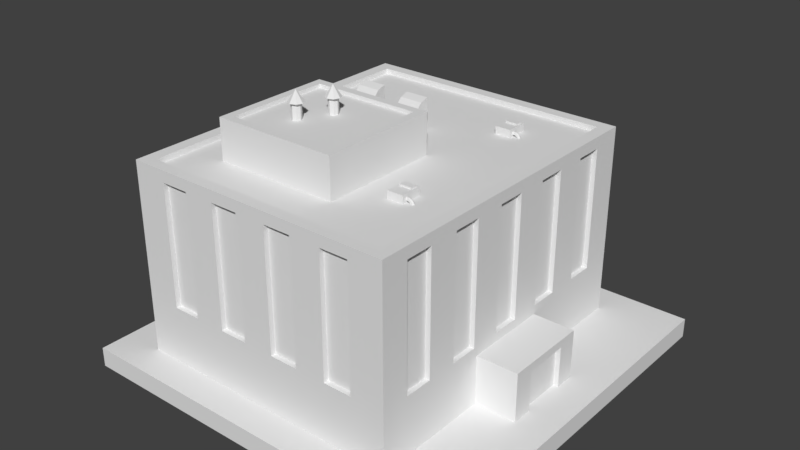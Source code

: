 # Source: Building_Office_MedTech.blend  (saved by Blender 2.78.0; exported with 4.5.12 LTS)
import bpy
from mathutils import Matrix  # noqa: F401  (used for matrix-valued properties, if any)

bpy.ops.wm.read_factory_settings(use_empty=True)
scene = bpy.context.scene
scene.name = 'Scene'

# ---- collections
col_collection_1 = bpy.data.collections.new('Collection 1'); scene.collection.children.link(col_collection_1)

# ---- materials (node trees are filled in below, after node groups)
mat_concrete_01 = bpy.data.materials.new('Concrete_01')
mat_concrete_01.alpha_threshold = 0.0
mat_concrete_01.use_transparent_shadow = False
mat_concrete_01.roughness = 0.5
mat_window_clean = bpy.data.materials.new('Window_Clean')
mat_window_clean.alpha_threshold = 0.0
mat_window_clean.use_transparent_shadow = False
mat_window_clean.roughness = 0.5
mat_marble_03 = bpy.data.materials.new('Marble_03')
mat_marble_03.alpha_threshold = 0.0
mat_marble_03.use_transparent_shadow = False
mat_marble_03.roughness = 0.5
mat_wood_03 = bpy.data.materials.new('Wood_03')
mat_wood_03.alpha_threshold = 0.0
mat_wood_03.use_transparent_shadow = False
mat_wood_03.roughness = 0.5
mat_roof_03 = bpy.data.materials.new('Roof_03')
mat_roof_03.alpha_threshold = 0.0
mat_roof_03.use_transparent_shadow = False
mat_roof_03.roughness = 0.5
mat_grey_03 = bpy.data.materials.new('Grey_03')
mat_grey_03.alpha_threshold = 0.0
mat_grey_03.use_transparent_shadow = False
mat_grey_03.roughness = 0.5
mat_black_02_001 = bpy.data.materials.new('Black_02.001')
mat_black_02_001.alpha_threshold = 0.0
mat_black_02_001.use_transparent_shadow = False
mat_black_02_001.roughness = 0.5
mat_grey_03_001 = bpy.data.materials.new('Grey_03.001')
mat_grey_03_001.alpha_threshold = 0.0
mat_grey_03_001.use_transparent_shadow = False
mat_grey_03_001.roughness = 0.5
mat_black_02_002 = bpy.data.materials.new('Black_02.002')
mat_black_02_002.alpha_threshold = 0.0
mat_black_02_002.use_transparent_shadow = False
mat_black_02_002.roughness = 0.5
mat_grey_03_002 = bpy.data.materials.new('Grey_03.002')
mat_grey_03_002.alpha_threshold = 0.0
mat_grey_03_002.use_transparent_shadow = False
mat_grey_03_002.roughness = 0.5
mat_black_02_003 = bpy.data.materials.new('Black_02.003')
mat_black_02_003.alpha_threshold = 0.0
mat_black_02_003.use_transparent_shadow = False
mat_black_02_003.roughness = 0.5
mat_grey_03_003 = bpy.data.materials.new('Grey_03.003')
mat_grey_03_003.alpha_threshold = 0.0
mat_grey_03_003.use_transparent_shadow = False
mat_grey_03_003.roughness = 0.5
mat_black_02_004 = bpy.data.materials.new('Black_02.004')
mat_black_02_004.alpha_threshold = 0.0
mat_black_02_004.use_transparent_shadow = False
mat_black_02_004.roughness = 0.5
mat_grey_03_004 = bpy.data.materials.new('Grey_03.004')
mat_grey_03_004.alpha_threshold = 0.0
mat_grey_03_004.use_transparent_shadow = False
mat_grey_03_004.roughness = 0.5
mat_black_02_005 = bpy.data.materials.new('Black_02.005')
mat_black_02_005.alpha_threshold = 0.0
mat_black_02_005.use_transparent_shadow = False
mat_black_02_005.roughness = 0.5
mat_grey_03_005 = bpy.data.materials.new('Grey_03.005')
mat_grey_03_005.alpha_threshold = 0.0
mat_grey_03_005.use_transparent_shadow = False
mat_grey_03_005.roughness = 0.5
mat_black_02_006 = bpy.data.materials.new('Black_02.006')
mat_black_02_006.alpha_threshold = 0.0
mat_black_02_006.use_transparent_shadow = False
mat_black_02_006.roughness = 0.5

# ---- material node trees

# ---- world
world_world = bpy.data.worlds.new('World'); scene.world = world_world
world_world.color = (0.05088, 0.05088, 0.05088)
world_world.use_sun_shadow = False
world_world.sun_shadow_jitter_overblur = 0.0
world_world.cycles.sampling_method = 'MANUAL'

# ---- meshes
me_plane_001 = bpy.data.meshes.new('Plane.001')
me_plane_001.from_pydata([(-1.0, -1.0, 0.0), (1.0, -1.0, 0.0), (-1.0, 1.0, 0.0), (1.0, 1.0, 0.0), (-1.0, 1.0, -0.1), (-1.0, -1.0, -0.1), (1.0, -1.0, -0.1), (1.0, 1.0, -0.1)], [], [(0, 1, 3, 2), (1, 6, 7, 3), (2, 4, 5, 0), (3, 7, 4, 2), (0, 5, 6, 1)])
me_plane_001.materials.append(mat_concrete_01)
me_plane_001.use_remesh_preserve_volume = False
me_plane_001.use_remesh_preserve_attributes = False
me_plane_001.use_mirror_vertex_groups = False
me_plane_001.update()
me_cube_004 = bpy.data.meshes.new('Cube.004')
me_cube_004.from_pydata([(-1.574, -1.648, 0.0), (-1.574, -1.648, 1.957), (-1.574, 1.676, 0.0), (-1.574, 1.676, 1.957), (1.234, -1.648, 0.0), (1.234, -1.648, 1.957), (1.234, 1.676, 0.0), (1.234, 1.676, 1.957), (-1.446, -1.529, 1.957), (-1.446, 1.557, 1.957), (1.106, 1.557, 1.957), (1.106, -1.529, 1.957), (-1.446, -1.529, 1.903), (-1.446, 1.557, 1.903), (1.106, 1.557, 1.903), (1.106, -1.529, 1.903), (-1.067, -1.107, 1.903), (-1.067, 0.1353, 1.903), (0.2219, 0.1353, 1.903), (0.2219, -1.107, 1.903), (-1.067, -1.107, 2.315), (-1.067, 0.1353, 2.315), (0.2219, 0.1353, 2.315), (0.2219, -1.107, 2.315), (-0.9803, -1.023, 2.315), (-0.9803, 0.05147, 2.315), (0.1349, 0.05147, 2.315), (0.1349, -1.023, 2.315), (-0.9803, -1.023, 2.277), (-0.9803, 0.05147, 2.277), (0.1349, 0.05147, 2.277), (0.1349, -1.023, 2.277), (1.234, -1.361, 0.5937), (1.234, -1.071, 0.5937), (1.234, -1.071, 1.839), (1.234, -1.361, 1.839), (1.234, -0.7525, 0.5937), (1.234, -0.4628, 0.5937), (1.234, -0.4628, 1.839), (1.234, -0.7525, 1.839), (1.234, -0.1441, 0.5937), (1.234, 0.1456, 0.5937), (1.234, 0.1456, 1.839), (1.234, -0.1441, 1.839), (1.234, 0.4643, 0.5937), (1.234, 0.754, 0.5937), (1.234, 0.754, 1.839), (1.234, 0.4643, 1.839), (1.234, 1.073, 0.5937), (1.234, 1.362, 0.5937), (1.234, 1.362, 1.839), (1.234, 1.073, 1.839), (-1.574, -1.361, 0.5937), (-1.574, -1.071, 0.5937), (-1.574, -1.071, 1.839), (-1.574, -1.361, 1.839), (-1.574, -0.7525, 0.5937), (-1.574, -0.4628, 0.5937), (-1.574, -0.4628, 1.839), (-1.574, -0.7525, 1.839), (-1.574, -0.1441, 0.5937), (-1.574, 0.1456, 0.5937), (-1.574, 0.1456, 1.839), (-1.574, -0.1441, 1.839), (-1.574, 0.4643, 0.5937), (-1.574, 0.754, 0.5937), (-1.574, 0.754, 1.839), (-1.574, 0.4643, 1.839), (-1.574, 1.073, 0.5937), (-1.574, 1.362, 0.5937), (-1.574, 1.362, 1.839), (-1.574, 1.073, 1.839), (-1.524, -1.361, 0.5937), (-1.524, -1.071, 0.5937), (-1.524, -1.071, 1.839), (-1.524, -1.361, 1.839), (-1.524, -0.7525, 0.5937), (-1.524, -0.4628, 0.5937), (-1.524, -0.4628, 1.839), (-1.524, -0.7525, 1.839), (-1.524, -0.1441, 0.5937), (-1.524, 0.1456, 0.5937), (-1.524, 0.1456, 1.839), (-1.524, -0.1441, 1.839), (-1.524, 0.4643, 0.5937), (-1.524, 0.754, 0.5937), (-1.524, 0.754, 1.839), (-1.524, 0.4643, 1.839), (-1.524, 1.073, 0.5937), (-1.524, 1.362, 0.5937), (-1.524, 1.362, 1.839), (-1.524, 1.073, 1.839), (1.184, -1.361, 0.5937), (1.184, -1.071, 0.5937), (1.184, -1.071, 1.839), (1.184, -1.361, 1.839), (1.184, -0.7525, 0.5937), (1.184, -0.4628, 0.5937), (1.184, -0.4628, 1.839), (1.184, -0.7525, 1.839), (1.184, -0.1441, 0.5937), (1.184, 0.1456, 0.5937), (1.184, 0.1456, 1.839), (1.184, -0.1441, 1.839), (1.184, 0.4643, 0.5937), (1.184, 0.754, 0.5937), (1.184, 0.754, 1.839), (1.184, 0.4643, 1.839), (1.184, 1.073, 0.5937), (1.184, 1.362, 0.5937), (1.184, 1.362, 1.839), (1.184, 1.073, 1.839), (-1.226, -1.648, 0.5937), (-0.9368, -1.648, 0.5937), (-0.9368, -1.648, 1.839), (-1.226, -1.648, 1.839), (-0.6181, -1.648, 0.5937), (-0.3284, -1.648, 0.5937), (-0.3284, -1.648, 1.839), (-0.6181, -1.648, 1.839), (-0.009694, -1.648, 0.5937), (0.28, -1.648, 0.5937), (0.28, -1.648, 1.839), (-0.009695, -1.648, 1.839), (0.5987, -1.648, 0.5937), (0.8884, -1.648, 0.5937), (0.8884, -1.648, 1.839), (0.5987, -1.648, 1.839), (-1.226, -1.598, 0.5937), (-0.9368, -1.598, 0.5937), (-0.9368, -1.598, 1.839), (-1.226, -1.598, 1.839), (-0.6181, -1.598, 0.5937), (-0.3284, -1.598, 0.5937), (-0.3284, -1.598, 1.839), (-0.6181, -1.598, 1.839), (-0.009694, -1.598, 0.5937), (0.28, -1.598, 0.5937), (0.28, -1.598, 1.839), (-0.009695, -1.598, 1.839), (0.5987, -1.598, 0.5937), (0.8884, -1.598, 0.5937), (0.8884, -1.598, 1.839), (0.5987, -1.598, 1.839), (-1.226, 1.676, 0.5937), (-0.9368, 1.676, 0.5937), (-0.9368, 1.676, 1.839), (-1.226, 1.676, 1.839), (-0.6181, 1.676, 0.5937), (-0.3284, 1.676, 0.5937), (-0.3284, 1.676, 1.839), (-0.6181, 1.676, 1.839), (-0.009695, 1.676, 0.5937), (0.28, 1.676, 0.5937), (0.28, 1.676, 1.839), (-0.009695, 1.676, 1.839), (0.5987, 1.676, 0.5937), (0.8884, 1.676, 0.5937), (0.8884, 1.676, 1.839), (0.5987, 1.676, 1.839), (-1.226, 1.626, 0.5937), (-0.9368, 1.626, 0.5937), (-0.9368, 1.626, 1.839), (-1.226, 1.626, 1.839), (-0.6181, 1.626, 0.5937), (-0.3284, 1.626, 0.5937), (-0.3284, 1.626, 1.839), (-0.6181, 1.626, 1.839), (-0.009695, 1.626, 0.5937), (0.28, 1.626, 0.5937), (0.28, 1.626, 1.839), (-0.009695, 1.626, 1.839), (0.5987, 1.626, 0.5937), (0.8884, 1.626, 0.5937), (0.8884, 1.626, 1.839), (0.5987, 1.626, 1.839), (1.234, -0.4202, 0.0), (1.234, 0.4585, 0.0), (1.234, -0.4202, 0.5001), (1.234, 0.4585, 0.5001), (1.659, -0.4202, -2.205e-06), (1.659, 0.4585, -2.205e-06), (1.659, -0.4202, 0.5001), (1.659, 0.4585, 0.5001), (1.659, -0.2119, -2.205e-06), (1.659, 0.2546, -2.205e-06), (1.659, -0.2119, 0.4216), (1.659, 0.2546, 0.4216), (1.609, -0.2119, -1.972e-06), (1.609, 0.2546, -1.972e-06), (1.609, -0.2119, 0.4216), (1.609, 0.2546, 0.4216)], [], [(0, 1, 3, 70, 71, 68, 65, 66, 67, 64, 61, 62, 63, 60, 57, 58, 59, 56, 53, 54, 55, 52), (2, 3, 147, 144, 145, 6), (6, 49, 48, 45, 44, 47, 42, 41, 40, 37, 36, 33, 32, 4, 176, 178, 179, 177), (4, 125, 124, 121, 120, 123, 118, 117, 116, 119, 114, 113, 112, 115, 1, 0), (3, 1, 8, 9), (8, 11, 15, 12), (1, 5, 11, 8), (7, 3, 9, 10), (5, 7, 10, 11), (15, 14, 18, 19), (10, 9, 13, 14), (11, 10, 14, 15), (9, 8, 12, 13), (17, 16, 20, 21), (13, 12, 16, 17), (12, 15, 19, 16), (14, 13, 17, 18), (20, 23, 27, 24), (16, 19, 23, 20), (18, 17, 21, 22), (19, 18, 22, 23), (27, 26, 30, 31), (22, 21, 25, 26), (23, 22, 26, 27), (21, 20, 24, 25), (30, 29, 28, 31), (25, 24, 28, 29), (24, 27, 31, 28), (26, 25, 29, 30), (4, 32, 35, 34, 33, 36, 39, 38, 37, 40, 43, 42, 47, 46, 45, 48, 51, 50, 49, 6, 7, 5), (43, 40, 100, 103), (50, 51, 111, 110), (35, 32, 92, 95), (42, 43, 103, 102), (49, 50, 110, 109), (64, 67, 87, 84), (53, 56, 57, 60, 61, 64, 65, 68, 69, 70, 3, 2, 0, 52), (53, 52, 72, 73), (56, 59, 79, 76), (67, 66, 86, 87), (59, 58, 78, 79), (72, 75, 74, 73), (90, 89, 88, 91), (85, 84, 87, 86), (81, 80, 83, 82), (77, 76, 79, 78), (61, 60, 80, 81), (54, 53, 73, 74), (69, 68, 88, 89), (62, 61, 81, 82), (55, 54, 74, 75), (70, 69, 89, 90), (63, 62, 82, 83), (52, 55, 75, 72), (71, 70, 90, 91), (60, 63, 83, 80), (57, 56, 76, 77), (68, 71, 91, 88), (65, 64, 84, 85), (58, 57, 77, 78), (66, 65, 85, 86), (109, 110, 111, 108), (105, 106, 107, 104), (102, 103, 100, 101), (97, 98, 99, 96), (93, 94, 95, 92), (36, 37, 97, 96), (51, 48, 108, 111), (44, 45, 105, 104), (37, 38, 98, 97), (45, 46, 106, 105), (38, 39, 99, 98), (46, 47, 107, 106), (39, 36, 96, 99), (32, 33, 93, 92), (47, 44, 104, 107), (40, 41, 101, 100), (33, 34, 94, 93), (48, 49, 109, 108), (41, 42, 102, 101), (34, 35, 95, 94), (1, 115, 114, 119, 118, 123, 122, 121, 124, 127, 126, 125, 4, 5), (117, 118, 134, 133), (124, 125, 141, 140), (116, 117, 133, 132), (123, 120, 136, 139), (141, 142, 143, 140), (137, 138, 139, 136), (134, 135, 132, 133), (130, 131, 128, 129), (125, 126, 142, 141), (118, 119, 135, 134), (126, 127, 143, 142), (119, 116, 132, 135), (112, 113, 129, 128), (127, 124, 140, 143), (120, 121, 137, 136), (113, 114, 130, 129), (121, 122, 138, 137), (114, 115, 131, 130), (122, 123, 139, 138), (115, 112, 128, 131), (163, 162, 161, 160), (6, 145, 148, 149, 152, 153, 154, 159, 156, 157, 158, 7), (7, 158, 159, 154, 155, 152, 149, 150, 151, 148, 145, 146, 147, 3), (149, 148, 164, 165), (152, 155, 171, 168), (144, 147, 163, 160), (155, 154, 170, 171), (164, 167, 166, 165), (168, 171, 170, 169), (175, 174, 173, 172), (157, 156, 172, 173), (150, 149, 165, 166), (158, 157, 173, 174), (151, 150, 166, 167), (159, 158, 174, 175), (148, 151, 167, 164), (145, 144, 160, 161), (156, 159, 175, 172), (153, 152, 168, 169), (146, 145, 161, 162), (154, 153, 169, 170), (147, 146, 162, 163), (181, 183, 182, 180, 184, 186, 187, 185), (177, 179, 183, 181), (178, 176, 180, 182), (179, 178, 182, 183), (185, 187, 191, 189), (189, 191, 190, 188), (186, 184, 188, 190), (187, 186, 190, 191)])
me_cube_004.polygons.foreach_set('material_index', [1, 1, 1, 1, 3, 3, 3, 3, 3, 3, 3, 3, 3, 1, 3, 3, 3, 3, 1, 1, 1, 3, 3, 3, 3, 3, 3, 3, 3, 1, 1, 1, 1, 1, 1, 1, 1, 1, 1, 1, 1, 0, 0, 0, 0, 0, 1, 1, 1, 1, 1, 1, 1, 1, 1, 1, 1, 1, 1, 1, 1, 0, 0, 0, 0, 0, 1, 1, 1, 1, 1, 1, 1, 1, 1, 1, 1, 1, 1, 1, 1, 1, 1, 1, 1, 1, 0, 0, 0, 0, 1, 1, 1, 1, 1, 1, 1, 1, 1, 1, 1, 1, 0, 1, 1, 1, 1, 1, 1, 0, 0, 0, 1, 1, 1, 1, 1, 1, 1, 1, 1, 1, 1, 1, 1, 1, 1, 1, 1, 2, 1, 1])
me_cube_004.materials.append(mat_window_clean)
me_cube_004.materials.append(mat_marble_03)
me_cube_004.materials.append(mat_wood_03)
me_cube_004.materials.append(mat_roof_03)
me_cube_004.use_remesh_preserve_volume = False
me_cube_004.use_remesh_preserve_attributes = False
me_cube_004.use_mirror_vertex_groups = False
me_cube_004.update()
me_plane = bpy.data.meshes.new('Plane')
me_plane.from_pydata([(-1.0, -1.0, 0.0), (1.0, -1.0, 0.0), (-1.0, 1.0, 0.0), (1.0, 1.0, 0.0)], [], [(0, 1, 3, 2)])
me_plane.use_remesh_preserve_volume = False
me_plane.use_remesh_preserve_attributes = False
me_plane.use_mirror_vertex_groups = False
me_plane.update()
me_cylinder_000 = bpy.data.meshes.new('Cylinder.000')
me_cylinder_000.from_pydata([(0.9941, 1.325, 8.316), (0.9941, 1.325, 9.654), (0.9941, 1.566, 8.316), (0.9941, 1.566, 9.654), (1.146, 1.325, 8.316), (1.146, 1.325, 9.654), (1.146, 1.566, 8.316), (1.146, 1.566, 9.654), (0.9893, 1.325, 9.823), (0.9893, 1.566, 9.823), (1.132, 1.566, 10.4), (1.132, 1.325, 10.4), (0.9816, 1.325, 9.938), (0.9816, 1.566, 9.938), (1.08, 1.566, 11.21), (1.08, 1.325, 11.21), (0.9655, 1.325, 10.19), (0.9655, 1.566, 10.19), (1.037, 1.566, 11.67), (1.037, 1.325, 11.67), (0.9409, 1.325, 10.3), (0.9409, 1.566, 10.3), (0.9491, 1.566, 11.97), (0.9491, 1.325, 11.97), (0.9416, 1.345, 10.44), (0.9416, 1.546, 10.44), (0.9484, 1.546, 11.83), (0.9484, 1.345, 11.83)], [], [(0, 1, 3, 2), (2, 3, 7, 6), (6, 7, 5, 4), (4, 5, 1, 0), (8, 11, 15, 12), (3, 1, 8, 9), (1, 5, 11, 8), (7, 3, 9, 10), (5, 7, 10, 11), (15, 14, 18, 19), (10, 9, 13, 14), (11, 10, 14, 15), (9, 8, 12, 13), (16, 19, 23, 20), (13, 12, 16, 17), (12, 15, 19, 16), (14, 13, 17, 18), (18, 17, 21, 22), (19, 18, 22, 23), (17, 16, 20, 21), (21, 20, 24, 25), (24, 27, 26, 25), (20, 23, 27, 24), (22, 21, 25, 26), (23, 22, 26, 27)])
me_cylinder_000.polygons.foreach_set('material_index', [0, 0, 0, 0, 0, 0, 0, 0, 0, 0, 0, 0, 0, 0, 0, 0, 0, 0, 0, 0, 0, 1, 0, 0, 0])
me_cylinder_000.materials.append(mat_grey_03)
me_cylinder_000.materials.append(mat_black_02_001)
me_cylinder_000.use_remesh_preserve_volume = False
me_cylinder_000.use_remesh_preserve_attributes = False
me_cylinder_000.use_mirror_vertex_groups = False
me_cylinder_000.update()
me_cylinder_001 = bpy.data.meshes.new('Cylinder.001')
me_cylinder_001.from_pydata([(0.9941, 1.325, 8.316), (0.9941, 1.325, 9.654), (0.9941, 1.566, 8.316), (0.9941, 1.566, 9.654), (1.146, 1.325, 8.316), (1.146, 1.325, 9.654), (1.146, 1.566, 8.316), (1.146, 1.566, 9.654), (0.9893, 1.325, 9.823), (0.9893, 1.566, 9.823), (1.132, 1.566, 10.4), (1.132, 1.325, 10.4), (0.9816, 1.325, 9.938), (0.9816, 1.566, 9.938), (1.08, 1.566, 11.21), (1.08, 1.325, 11.21), (0.9655, 1.325, 10.19), (0.9655, 1.566, 10.19), (1.037, 1.566, 11.67), (1.037, 1.325, 11.67), (0.9409, 1.325, 10.3), (0.9409, 1.566, 10.3), (0.9491, 1.566, 11.97), (0.9491, 1.325, 11.97), (0.9416, 1.345, 10.44), (0.9416, 1.546, 10.44), (0.9484, 1.546, 11.83), (0.9484, 1.345, 11.83)], [], [(0, 1, 3, 2), (2, 3, 7, 6), (6, 7, 5, 4), (4, 5, 1, 0), (8, 11, 15, 12), (3, 1, 8, 9), (1, 5, 11, 8), (7, 3, 9, 10), (5, 7, 10, 11), (15, 14, 18, 19), (10, 9, 13, 14), (11, 10, 14, 15), (9, 8, 12, 13), (16, 19, 23, 20), (13, 12, 16, 17), (12, 15, 19, 16), (14, 13, 17, 18), (18, 17, 21, 22), (19, 18, 22, 23), (17, 16, 20, 21), (21, 20, 24, 25), (24, 27, 26, 25), (20, 23, 27, 24), (22, 21, 25, 26), (23, 22, 26, 27)])
me_cylinder_001.polygons.foreach_set('material_index', [0, 0, 0, 0, 0, 0, 0, 0, 0, 0, 0, 0, 0, 0, 0, 0, 0, 0, 0, 0, 0, 1, 0, 0, 0])
me_cylinder_001.materials.append(mat_grey_03_001)
me_cylinder_001.materials.append(mat_black_02_002)
me_cylinder_001.use_remesh_preserve_volume = False
me_cylinder_001.use_remesh_preserve_attributes = False
me_cylinder_001.use_mirror_vertex_groups = False
me_cylinder_001.update()
me_cylinder_002 = bpy.data.meshes.new('Cylinder.002')
me_cylinder_002.from_pydata([(1.616, -0.0948, 8.35), (1.616, -0.0948, 11.04), (1.651, -0.1094, 8.35), (1.651, -0.1094, 11.04), (1.666, -0.1448, 8.35), (1.666, -0.1448, 11.04), (1.651, -0.1802, 8.35), (1.651, -0.1802, 11.04), (1.616, -0.1948, 8.35), (1.616, -0.1948, 11.04), (1.58, -0.1802, 8.35), (1.58, -0.1802, 11.04), (1.566, -0.1448, 8.35), (1.566, -0.1448, 11.04), (1.58, -0.1094, 8.35), (1.58, -0.1094, 11.04), (1.62, -0.06752, 10.93), (1.678, -0.09136, 10.93), (1.702, -0.1489, 10.93), (1.678, -0.2064, 10.93), (1.62, -0.2303, 10.93), (1.62, -0.1489, 12.19), (1.563, -0.2064, 10.93), (1.539, -0.1489, 10.93), (1.563, -0.09136, 10.93)], [], [(0, 1, 3, 2), (2, 3, 5, 4), (4, 5, 7, 6), (6, 7, 9, 8), (8, 9, 11, 10), (10, 11, 13, 12), (12, 13, 15, 14), (14, 15, 1, 0), (0, 2, 4, 6, 8, 10, 12, 14), (16, 21, 17), (17, 21, 18), (18, 21, 19), (19, 21, 20), (20, 21, 22), (22, 21, 23), (23, 21, 24), (24, 21, 16), (16, 17, 18, 19, 20, 22, 23, 24)])
me_cylinder_002.materials.append(mat_grey_03_002)
me_cylinder_002.materials.append(mat_black_02_003)
me_cylinder_002.use_remesh_preserve_volume = False
me_cylinder_002.use_remesh_preserve_attributes = False
me_cylinder_002.use_mirror_vertex_groups = False
me_cylinder_002.update()
me_cylinder_003 = bpy.data.meshes.new('Cylinder.003')
me_cylinder_003.from_pydata([(1.616, -0.0948, 8.35), (1.616, -0.0948, 11.04), (1.651, -0.1094, 8.35), (1.651, -0.1094, 11.04), (1.666, -0.1448, 8.35), (1.666, -0.1448, 11.04), (1.651, -0.1802, 8.35), (1.651, -0.1802, 11.04), (1.616, -0.1948, 8.35), (1.616, -0.1948, 11.04), (1.58, -0.1802, 8.35), (1.58, -0.1802, 11.04), (1.566, -0.1448, 8.35), (1.566, -0.1448, 11.04), (1.58, -0.1094, 8.35), (1.58, -0.1094, 11.04), (1.62, -0.06752, 10.93), (1.678, -0.09136, 10.93), (1.702, -0.1489, 10.93), (1.678, -0.2064, 10.93), (1.62, -0.2303, 10.93), (1.62, -0.1489, 12.19), (1.563, -0.2064, 10.93), (1.539, -0.1489, 10.93), (1.563, -0.09136, 10.93)], [], [(0, 1, 3, 2), (2, 3, 5, 4), (4, 5, 7, 6), (6, 7, 9, 8), (8, 9, 11, 10), (10, 11, 13, 12), (12, 13, 15, 14), (14, 15, 1, 0), (0, 2, 4, 6, 8, 10, 12, 14), (16, 21, 17), (17, 21, 18), (18, 21, 19), (19, 21, 20), (20, 21, 22), (22, 21, 23), (23, 21, 24), (24, 21, 16), (16, 17, 18, 19, 20, 22, 23, 24)])
me_cylinder_003.materials.append(mat_grey_03_003)
me_cylinder_003.materials.append(mat_black_02_004)
me_cylinder_003.use_remesh_preserve_volume = False
me_cylinder_003.use_remesh_preserve_attributes = False
me_cylinder_003.use_mirror_vertex_groups = False
me_cylinder_003.update()
me_cylinder_004 = bpy.data.meshes.new('Cylinder.004')
me_cylinder_004.from_pydata([(0.1775, -1.601, 4.981), (0.1092, -1.601, 4.981), (0.1775, -1.584, 4.656), (0.1092, -1.584, 4.656), (0.1775, -1.549, 4.656), (0.1092, -1.549, 4.656), (0.1775, -1.532, 4.981), (0.1092, -1.532, 4.981), (0.1775, -1.549, 5.307), (0.1092, -1.549, 5.307), (0.1775, -1.584, 5.307), (0.1092, -1.584, 5.307), (-0.04816, -1.514, 6.184), (-0.04816, -1.613, 6.184), (0.1723, -1.514, 6.184), (0.1723, -1.613, 6.184), (-0.04816, -1.514, 4.387), (-0.04816, -1.613, 4.387), (0.1723, -1.514, 4.387), (0.1723, -1.613, 4.387), (0.08221, -1.613, 5.962), (0.1515, -1.613, 5.962), (0.1515, -1.613, 4.609), (0.08221, -1.613, 4.609), (0.08221, -1.63, 5.962), (0.1515, -1.63, 5.962), (0.1515, -1.63, 4.609), (0.08221, -1.63, 4.609), (0.00352, -1.584, 4.465), (0.00352, -1.583, 4.013), (0.01883, -1.575, 4.465), (0.01883, -1.575, 4.044), (0.01883, -1.558, 4.465), (0.01883, -1.558, 4.108), (0.00352, -1.549, 4.465), (0.00352, -1.55, 4.139), (-0.01179, -1.558, 4.465), (-0.01179, -1.558, 4.108), (-0.01179, -1.575, 4.465), (-0.01179, -1.575, 4.044), (0.01883, -1.555, 3.697), (0.00352, -1.561, 3.636), (0.01883, -1.541, 3.818), (0.00352, -1.534, 3.879), (-0.01179, -1.541, 3.818), (-0.01179, -1.555, 3.697), (0.01883, -1.523, 3.527), (0.003521, -1.528, 3.443), (0.01883, -1.514, 3.694), (0.003521, -1.509, 3.777), (-0.01179, -1.514, 3.694), (-0.01179, -1.523, 3.527), (0.01883, -1.568, 3.871), (0.01883, -1.553, 3.963), (-0.01179, -1.553, 3.963), (-0.01179, -1.568, 3.871), (0.00352, -1.576, 3.825), (0.00352, -1.545, 4.009)], [], [(0, 1, 3, 2), (2, 3, 5, 4), (4, 5, 7, 6), (6, 7, 9, 8), (8, 9, 11, 10), (10, 11, 1, 0), (0, 2, 4, 6, 8, 10), (12, 13, 15, 14), (14, 15, 19, 18), (18, 19, 17, 16), (16, 17, 13, 12), (13, 17, 23, 20), (23, 22, 26, 27), (19, 15, 21, 22), (17, 19, 22, 23), (15, 13, 20, 21), (26, 25, 24, 27), (21, 20, 24, 25), (20, 23, 27, 24), (22, 21, 25, 26), (28, 29, 31, 30), (30, 31, 33, 32), (32, 33, 35, 34), (34, 35, 37, 36), (53, 52, 40, 42), (36, 37, 39, 38), (38, 39, 29, 28), (43, 42, 48, 49), (55, 54, 44, 45), (52, 56, 41, 40), (57, 53, 42, 43), (56, 55, 45, 41), (54, 57, 43, 44), (40, 41, 47, 46), (41, 45, 51, 47), (44, 43, 49, 50), (42, 40, 46, 48), (45, 44, 50, 51), (37, 35, 57, 54), (29, 39, 55, 56), (35, 33, 53, 57), (31, 29, 56, 52), (39, 37, 54, 55), (33, 31, 52, 53)])
me_cylinder_004.materials.append(mat_grey_03_004)
me_cylinder_004.materials.append(mat_black_02_005)
me_cylinder_004.use_remesh_preserve_volume = False
me_cylinder_004.use_remesh_preserve_attributes = False
me_cylinder_004.use_mirror_vertex_groups = False
me_cylinder_004.update()
me_cylinder_005 = bpy.data.meshes.new('Cylinder.005')
me_cylinder_005.from_pydata([(0.1775, -1.601, 4.981), (0.1092, -1.601, 4.981), (0.1775, -1.584, 4.656), (0.1092, -1.584, 4.656), (0.1775, -1.549, 4.656), (0.1092, -1.549, 4.656), (0.1775, -1.532, 4.981), (0.1092, -1.532, 4.981), (0.1775, -1.549, 5.307), (0.1092, -1.549, 5.307), (0.1775, -1.584, 5.307), (0.1092, -1.584, 5.307), (-0.04816, -1.514, 6.184), (-0.04816, -1.613, 6.184), (0.1723, -1.514, 6.184), (0.1723, -1.613, 6.184), (-0.04816, -1.514, 4.387), (-0.04816, -1.613, 4.387), (0.1723, -1.514, 4.387), (0.1723, -1.613, 4.387), (0.08221, -1.613, 5.962), (0.1515, -1.613, 5.962), (0.1515, -1.613, 4.609), (0.08221, -1.613, 4.609), (0.08221, -1.63, 5.962), (0.1515, -1.63, 5.962), (0.1515, -1.63, 4.609), (0.08221, -1.63, 4.609), (0.00352, -1.584, 4.465), (0.00352, -1.583, 4.013), (0.01883, -1.575, 4.465), (0.01883, -1.575, 4.044), (0.01883, -1.558, 4.465), (0.01883, -1.558, 4.108), (0.00352, -1.549, 4.465), (0.00352, -1.55, 4.139), (-0.01179, -1.558, 4.465), (-0.01179, -1.558, 4.108), (-0.01179, -1.575, 4.465), (-0.01179, -1.575, 4.044), (0.01883, -1.555, 3.697), (0.00352, -1.561, 3.636), (0.01883, -1.541, 3.818), (0.00352, -1.534, 3.879), (-0.01179, -1.541, 3.818), (-0.01179, -1.555, 3.697), (0.01883, -1.523, 3.527), (0.003521, -1.528, 3.443), (0.01883, -1.514, 3.694), (0.003521, -1.509, 3.777), (-0.01179, -1.514, 3.694), (-0.01179, -1.523, 3.527), (0.01883, -1.568, 3.871), (0.01883, -1.553, 3.963), (-0.01179, -1.553, 3.963), (-0.01179, -1.568, 3.871), (0.00352, -1.576, 3.825), (0.00352, -1.545, 4.009)], [], [(0, 1, 3, 2), (2, 3, 5, 4), (4, 5, 7, 6), (6, 7, 9, 8), (8, 9, 11, 10), (10, 11, 1, 0), (0, 2, 4, 6, 8, 10), (12, 13, 15, 14), (14, 15, 19, 18), (18, 19, 17, 16), (16, 17, 13, 12), (13, 17, 23, 20), (23, 22, 26, 27), (19, 15, 21, 22), (17, 19, 22, 23), (15, 13, 20, 21), (26, 25, 24, 27), (21, 20, 24, 25), (20, 23, 27, 24), (22, 21, 25, 26), (28, 29, 31, 30), (30, 31, 33, 32), (32, 33, 35, 34), (34, 35, 37, 36), (53, 52, 40, 42), (36, 37, 39, 38), (38, 39, 29, 28), (43, 42, 48, 49), (55, 54, 44, 45), (52, 56, 41, 40), (57, 53, 42, 43), (56, 55, 45, 41), (54, 57, 43, 44), (40, 41, 47, 46), (41, 45, 51, 47), (44, 43, 49, 50), (42, 40, 46, 48), (45, 44, 50, 51), (37, 35, 57, 54), (29, 39, 55, 56), (35, 33, 53, 57), (31, 29, 56, 52), (39, 37, 54, 55), (33, 31, 52, 53)])
me_cylinder_005.materials.append(mat_grey_03_005)
me_cylinder_005.materials.append(mat_black_02_006)
me_cylinder_005.use_remesh_preserve_volume = False
me_cylinder_005.use_remesh_preserve_attributes = False
me_cylinder_005.use_mirror_vertex_groups = False
me_cylinder_005.update()

# ---- objects
ob_plane_001 = bpy.data.objects.new('Plane.001', me_plane_001)
ob_cube_002 = bpy.data.objects.new('Cube.002', me_cube_004)
ob_plane = bpy.data.objects.new('Plane', me_plane)
ob_cylinder_000 = bpy.data.objects.new('Cylinder.000', me_cylinder_000)
ob_cylinder_001 = bpy.data.objects.new('Cylinder.001', me_cylinder_001)
ob_cylinder_002 = bpy.data.objects.new('Cylinder.002', me_cylinder_002)
ob_cylinder_003 = bpy.data.objects.new('Cylinder.003', me_cylinder_003)
ob_cylinder_004 = bpy.data.objects.new('Cylinder.004', me_cylinder_004)
ob_cylinder_005 = bpy.data.objects.new('Cylinder.005', me_cylinder_005)

# ---- transforms, parenting, visibility, modifiers, constraints
ob_plane_001.location = (0.0, 0.0, 0.0)
ob_plane_001.scale = (2.0, 2.0, 2.0)
ob_plane_001.lineart.crease_threshold = 0.0
ob_cube_002.location = (-0.003957, -0.02851, 4.098e-05)
ob_cube_002.lineart.crease_threshold = 0.0
ob_plane.location = (0.0, 0.0, 0.8755)
ob_plane.scale = (0.498, 0.498, 0.498)
ob_plane.lineart.crease_threshold = 0.0
ob_cylinder_000.location = (-2.284, 1.579, 1.106)
ob_cylinder_000.rotation_euler = (0.0, -0.0, -1.571)
ob_cylinder_000.scale = (1.0, 1.0, 0.09096)
ob_cylinder_000.lineart.crease_threshold = 0.0
ob_cylinder_001.location = (-1.763, 1.579, 1.106)
ob_cylinder_001.rotation_euler = (0.0, -0.0, -1.571)
ob_cylinder_001.scale = (1.0, 1.0, 0.09096)
ob_cylinder_001.lineart.crease_threshold = 0.0
ob_cylinder_002.location = (-2.211, -0.5323, 1.446)
ob_cylinder_002.scale = (1.0, 1.0, 0.09096)
ob_cylinder_002.lineart.crease_threshold = 0.0
ob_cylinder_003.location = (-2.054, -0.2337, 1.446)
ob_cylinder_003.scale = (1.0, 1.0, 0.09096)
ob_cylinder_003.lineart.crease_threshold = 0.0
ob_cylinder_004.location = (1.09, -0.7455, 0.3677)
ob_cylinder_004.rotation_euler = (4.712, -0.0, 1.571)
ob_cylinder_004.scale = (1.0, 1.0, 0.09096)
ob_cylinder_004.lineart.crease_threshold = 0.0
ob_cylinder_005.location = (0.9597, 0.9477, 0.3677)
ob_cylinder_005.rotation_euler = (4.712, -0.0, 1.571)
ob_cylinder_005.scale = (1.0, 1.0, 0.09096)
ob_cylinder_005.lineart.crease_threshold = 0.0

# ---- collection membership
col_collection_1.objects.link(ob_plane_001)
col_collection_1.objects.link(ob_cube_002)
col_collection_1.objects.link(ob_plane)
col_collection_1.objects.link(ob_cylinder_000)
col_collection_1.objects.link(ob_cylinder_001)
col_collection_1.objects.link(ob_cylinder_002)
col_collection_1.objects.link(ob_cylinder_003)
col_collection_1.objects.link(ob_cylinder_004)
col_collection_1.objects.link(ob_cylinder_005)

# ---- scene / render settings (as saved in the file)
scene.frame_start = 1; scene.frame_end = 250; scene.frame_set(1)
scene.render.engine = 'BLENDER_EEVEE_NEXT'
scene.render.resolution_percentage = 50
scene.render.dither_intensity = 0.0
scene.cycles.use_denoising = False
scene.cycles.samples = 128
scene.cycles.sampling_pattern = 'TABULATED_SOBOL'
scene.cycles.light_sampling_threshold = 0.0
scene.cycles.use_adaptive_sampling = False
scene.cycles.use_light_tree = False
scene.cycles.blur_glossy = 0.0
scene.cycles.sample_clamp_indirect = 0.0
scene.view_settings.view_transform = 'Standard'
bpy.context.view_layer.update()

# ---- added for rendering (the .blend has no active camera and no usable light): camera, sun
cam_auto = bpy.data.cameras.new('AutoCamera')
cam_auto.lens = 50.0
cam_auto.sensor_width = 36.0
cam_auto.clip_end = 1000.0
ob_auto_camera = bpy.data.objects.new('AutoCamera', cam_auto)
scene.collection.objects.link(ob_auto_camera)
ob_auto_camera.location = (5.82168, -6.98602, 5.83499)
ob_auto_camera.rotation_euler = (1.09748, -7.21219e-08, 0.694738)
scene.camera = ob_auto_camera
light_auto_sun = bpy.data.lights.new('AutoSun', 'SUN')
light_auto_sun.energy = 3.0
light_auto_sun.angle = 0.0523599
ob_auto_sun = bpy.data.objects.new('AutoSun', light_auto_sun)
scene.collection.objects.link(ob_auto_sun)
ob_auto_sun.rotation_euler = (0.872665, 0.174533, 0.523599)
bpy.context.view_layer.update()
